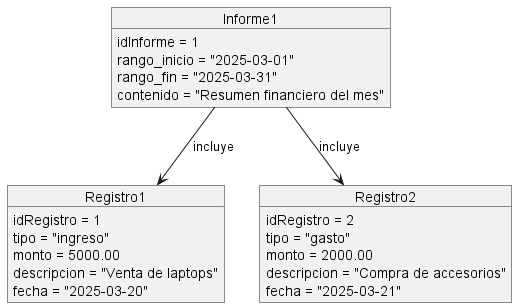

The diagram above was rendered by PlantUML. Its source (embedded in the PNG):
@startuml
object Registro1 {
    idRegistro = 1
    tipo = "ingreso"
    monto = 5000.00
    descripcion = "Venta de laptops"
    fecha = "2025-03-20"
}

object Registro2 {
    idRegistro = 2
    tipo = "gasto"
    monto = 2000.00
    descripcion = "Compra de accesorios"
    fecha = "2025-03-21"
}

object Informe1 {
    idInforme = 1
    rango_inicio = "2025-03-01"
    rango_fin = "2025-03-31"
    contenido = "Resumen financiero del mes"
}

Informe1 --> Registro1 : incluye
Informe1 --> Registro2 : incluye
@enduml